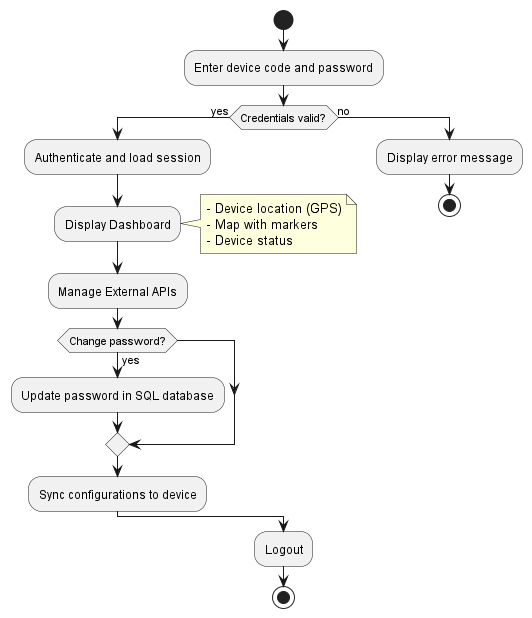

The diagram above was rendered by PlantUML. Its source (embedded in the PNG):
@startuml

start

:Enter device code and password;

if (Credentials valid?) then (yes)
:Authenticate and load session;

:Display Dashboard;
note right
    - Device location (GPS)
    - Map with markers
    - Device status
end note

:Manage External APIs;
'partition "Manage External APIs" {
'    :Select API to configure;

    'if (API Type?) then (Facebook)
    '    :Enter Facebook credentials;
    '    :Store in SQL database;
    'elseif (Google Maps)
    '    :Enter API key;
    '    :Store in SQL database;
    'elseif (Local AI Models)
    '    :Configure Agent/Custom model;
    '    :Store settings in SQL database;
    'else (Other)
'        :Enter API credentials;
'        :Store in SQL database;
    'endif

'    :Update API status;
'}

if (Change password?) then (yes)
    :Update password in SQL database;
endif

:Sync configurations to device;

else (no)
:Display error message;
stop
endif

:Logout;

stop

@enduml